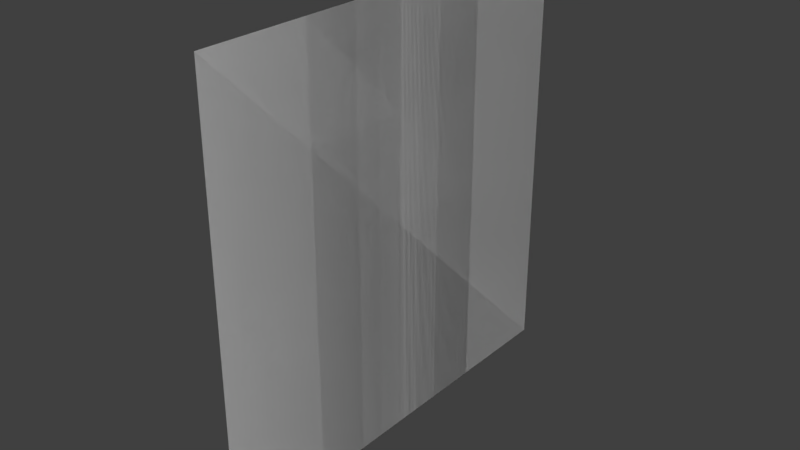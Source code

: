 # Source: fade_bottom_grass.blend  (saved by Blender 2.78.0; exported with 4.5.12 LTS)
import bpy
from mathutils import Matrix  # noqa: F401  (used for matrix-valued properties, if any)

bpy.ops.wm.read_factory_settings(use_empty=True)
scene = bpy.context.scene
scene.name = 'Scene'

# ---- collections
col_collection_1 = bpy.data.collections.new('Collection 1'); scene.collection.children.link(col_collection_1)

# ---- world
world_world = bpy.data.worlds.new('World'); scene.world = world_world
world_world.color = (0.05088, 0.05088, 0.05088)
world_world.use_sun_shadow = False
world_world.sun_shadow_jitter_overblur = 0.0
world_world.cycles.sampling_method = 'MANUAL'

# ---- meshes
me_plane = bpy.data.meshes.new('Plane')
me_plane.from_pydata([(1.192e-07, -1.0, 1.991), (1.192e-07, -1.0, -0.009185), (-1.192e-07, 1.0, 1.991), (-1.192e-07, 1.0, -0.009185), (-1.192e-07, 1.0, -0.009185)], [], [(0, 1, 3, 2), (0, 2, 4, 1)])
_uv = me_plane.uv_layers.new(name='UVMap')
_uv.uv.foreach_set('vector', [0.0, 0.0, 1.0, 0.0, 1.0, 1.0, 0.0, 1.0, 0.0, 0.0, 0.0, 1.0, 1.0, 1.0, 1.0, 0.0])
me_plane.use_remesh_preserve_volume = False
me_plane.use_remesh_preserve_attributes = False
me_plane.use_mirror_vertex_groups = False
me_plane.update()

# ---- objects
ob_plane = bpy.data.objects.new('Plane', me_plane)

# ---- transforms, parenting, visibility, modifiers, constraints
ob_plane.location = (0.0, 0.0, 0.0)
ob_plane.lineart.crease_threshold = 0.0

# ---- collection membership
col_collection_1.objects.link(ob_plane)

# ---- scene / render settings (as saved in the file)
scene.frame_start = 1; scene.frame_end = 250; scene.frame_set(1)
scene.render.engine = 'BLENDER_EEVEE_NEXT'
scene.render.resolution_percentage = 50
scene.render.dither_intensity = 0.0
scene.cycles.use_denoising = False
scene.cycles.samples = 128
scene.cycles.sampling_pattern = 'TABULATED_SOBOL'
scene.cycles.light_sampling_threshold = 0.0
scene.cycles.use_adaptive_sampling = False
scene.cycles.use_light_tree = False
scene.cycles.blur_glossy = 0.0
scene.cycles.sample_clamp_indirect = 0.0
scene.view_settings.view_transform = 'Standard'
bpy.context.view_layer.update()

# ---- added for rendering (the .blend has no active camera and no usable light): camera, sun
cam_auto = bpy.data.cameras.new('AutoCamera')
cam_auto.lens = 50.0
cam_auto.sensor_width = 36.0
cam_auto.clip_end = 1000.0
ob_auto_camera = bpy.data.objects.new('AutoCamera', cam_auto)
scene.collection.objects.link(ob_auto_camera)
ob_auto_camera.location = (2.61693, -3.14032, 3.08436)
ob_auto_camera.rotation_euler = (1.09748, -7.21219e-08, 0.694738)
scene.camera = ob_auto_camera
light_auto_sun = bpy.data.lights.new('AutoSun', 'SUN')
light_auto_sun.energy = 3.0
light_auto_sun.angle = 0.0523599
ob_auto_sun = bpy.data.objects.new('AutoSun', light_auto_sun)
scene.collection.objects.link(ob_auto_sun)
ob_auto_sun.rotation_euler = (0.872665, 0.174533, 0.523599)
bpy.context.view_layer.update()
